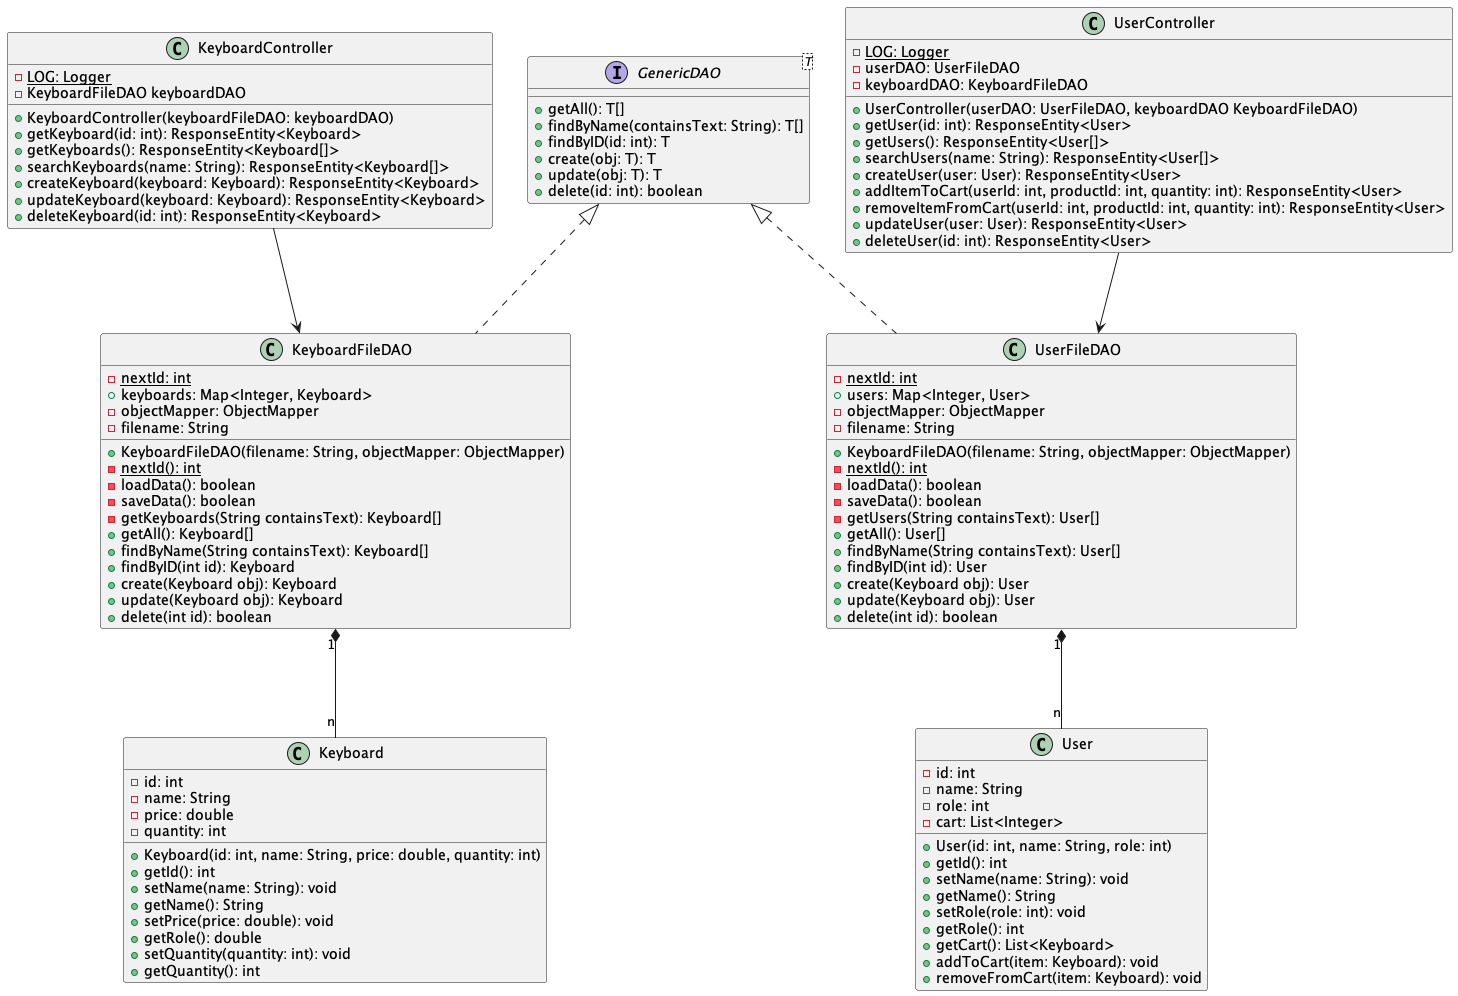

The diagram above was rendered by PlantUML. Its source (embedded in the PNG):
@startuml "View_Model_Classes"

class KeyboardController {
  {static} -LOG: Logger
  -KeyboardFileDAO keyboardDAO
  +KeyboardController(keyboardFileDAO: keyboardDAO)
  +getKeyboard(id: int): ResponseEntity<Keyboard>
  +getKeyboards(): ResponseEntity<Keyboard[]>
  +searchKeyboards(name: String): ResponseEntity<Keyboard[]>
  +createKeyboard(keyboard: Keyboard): ResponseEntity<Keyboard>
  +updateKeyboard(keyboard: Keyboard): ResponseEntity<Keyboard>
  +deleteKeyboard(id: int): ResponseEntity<Keyboard>
}

class UserController {
  {static} -LOG: Logger
  -userDAO: UserFileDAO 
  -keyboardDAO: KeyboardFileDAO 
  +UserController(userDAO: UserFileDAO, keyboardDAO KeyboardFileDAO)
  +getUser(id: int): ResponseEntity<User>
  +getUsers(): ResponseEntity<User[]>
  +searchUsers(name: String): ResponseEntity<User[]>
  +createUser(user: User): ResponseEntity<User> 
  +addItemToCart(userId: int, productId: int, quantity: int): ResponseEntity<User> 
  +removeItemFromCart(userId: int, productId: int, quantity: int): ResponseEntity<User> 
  +updateUser(user: User): ResponseEntity<User> 
  +deleteUser(id: int): ResponseEntity<User> 
}

interface "GenericDAO<T>" as GenericDAO_t {
  +getAll(): T[]
  +findByName(containsText: String): T[]
  +findByID(id: int): T
  +create(obj: T): T
  +update(obj: T): T
  +delete(id: int): boolean
}

class KeyboardFileDAO {
  {static} -nextId: int
  +keyboards: Map<Integer, Keyboard>
  -objectMapper: ObjectMapper 
  -filename: String 

  +KeyboardFileDAO(filename: String, objectMapper: ObjectMapper)
  {static} -nextId(): int
  -loadData(): boolean
  -saveData(): boolean
  -getKeyboards(String containsText): Keyboard[]
  +getAll(): Keyboard[]
  +findByName(String containsText): Keyboard[]
  +findByID(int id): Keyboard
  +create(Keyboard obj): Keyboard
  +update(Keyboard obj): Keyboard
  +delete(int id): boolean
}

class UserFileDAO {
  {static} -nextId: int
  +users: Map<Integer, User>
  -objectMapper: ObjectMapper 
  -filename: String 

  +KeyboardFileDAO(filename: String, objectMapper: ObjectMapper)
  {static} -nextId(): int
  -loadData(): boolean
  -saveData(): boolean
  -getUsers(String containsText): User[]
  +getAll(): User[]
  +findByName(String containsText): User[]
  +findByID(int id): User
  +create(Keyboard obj): User
  +update(Keyboard obj): User
  +delete(int id): boolean
}

class Keyboard {
  -id: int
  -name: String
  -price: double
  -quantity: int
  +Keyboard(id: int, name: String, price: double, quantity: int)
  +getId(): int
  +setName(name: String): void
  +getName(): String
  +setPrice(price: double): void
  +getRole(): double
  +setQuantity(quantity: int): void
  +getQuantity(): int
}

class User {
  -id: int
  -name: String
  -role: int
  -cart: List<Integer>
  +User(id: int, name: String, role: int)
  +getId(): int
  +setName(name: String): void
  +getName(): String
  +setRole(role: int): void
  +getRole(): int
  +getCart(): List<Keyboard>
  +addToCart(item: Keyboard): void
  +removeFromCart(item: Keyboard): void
}


class KeyboardFileDAO implements GenericDAO_t
class UserFileDAO implements GenericDAO_t
UserFileDAO "1" *-- "n" User
KeyboardFileDAO "1" *-- "n" Keyboard
KeyboardController --> KeyboardFileDAO
UserController --> UserFileDAO

@enduml